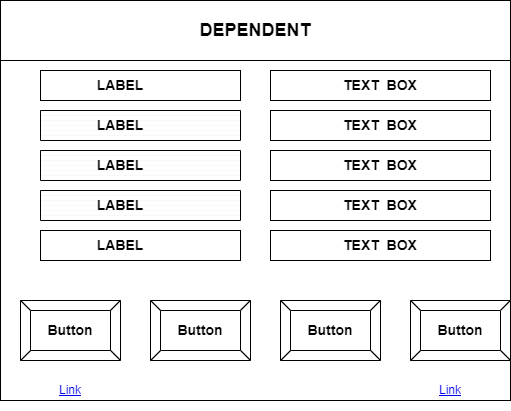

The diagram above was exported from draw.io. Its source (the exported page's mxGraphModel, read from the mxfile embedded in the PNG):
<mxGraphModel dx="1050" dy="629" grid="1" gridSize="10" guides="1" tooltips="1" connect="1" arrows="1" fold="1" page="1" pageScale="1" pageWidth="827" pageHeight="1169" math="0" shadow="0">
  <root>
    <mxCell id="0" />
    <mxCell id="1" parent="0" />
    <mxCell id="aYLAlxSyb65NmCtSOjkI-1" value="" style="rounded=0;whiteSpace=wrap;html=1;movable=0;resizable=0;rotatable=0;deletable=0;editable=0;locked=1;connectable=0;" parent="1" vertex="1">
      <mxGeometry x="70" y="170" width="510" height="400" as="geometry" />
    </mxCell>
    <UserObject label="Link" link="https://www.draw.io" id="aYLAlxSyb65NmCtSOjkI-59">
      <mxCell style="text;html=1;strokeColor=none;fillColor=none;whiteSpace=wrap;align=center;verticalAlign=middle;fontColor=#0000EE;fontStyle=4;" parent="1" vertex="1">
        <mxGeometry x="110" y="540" width="60" height="40" as="geometry" />
      </mxCell>
    </UserObject>
    <UserObject label="Link" link="https://www.draw.io" id="aYLAlxSyb65NmCtSOjkI-61">
      <mxCell style="text;html=1;strokeColor=none;fillColor=none;whiteSpace=wrap;align=center;verticalAlign=middle;fontColor=#0000EE;fontStyle=4;" parent="1" vertex="1">
        <mxGeometry x="490" y="540" width="60" height="40" as="geometry" />
      </mxCell>
    </UserObject>
    <mxCell id="aYLAlxSyb65NmCtSOjkI-68" value="&lt;span style=&quot;font-size: 14px;&quot;&gt;&lt;b&gt;&amp;nbsp;&lt;/b&gt;&lt;/span&gt;" style="text;html=1;align=center;verticalAlign=middle;whiteSpace=wrap;rounded=0;" parent="1" vertex="1">
      <mxGeometry x="110" y="240" width="190" height="30" as="geometry" />
    </mxCell>
    <mxCell id="aYLAlxSyb65NmCtSOjkI-69" value="" style="rounded=0;whiteSpace=wrap;html=1;" parent="1" vertex="1">
      <mxGeometry x="340" y="240" width="220" height="30" as="geometry" />
    </mxCell>
    <mxCell id="aYLAlxSyb65NmCtSOjkI-70" value="&lt;b&gt;&lt;font style=&quot;font-size: 14px;&quot;&gt;TEXT&amp;nbsp; BOX&lt;/font&gt;&lt;/b&gt;" style="text;html=1;align=center;verticalAlign=middle;whiteSpace=wrap;rounded=0;" parent="1" vertex="1">
      <mxGeometry x="365" y="240" width="170" height="30" as="geometry" />
    </mxCell>
    <mxCell id="aYLAlxSyb65NmCtSOjkI-72" value="&lt;b&gt;&lt;font style=&quot;font-size: 14px;&quot;&gt;Button&lt;/font&gt;&lt;/b&gt;" style="labelPosition=center;verticalLabelPosition=middle;align=center;html=1;shape=mxgraph.basic.button;dx=10;whiteSpace=wrap;" parent="1" vertex="1">
      <mxGeometry x="90" y="470" width="100" height="60" as="geometry" />
    </mxCell>
    <mxCell id="aYLAlxSyb65NmCtSOjkI-73" value="&lt;b&gt;&lt;font style=&quot;font-size: 14px;&quot;&gt;Button&lt;/font&gt;&lt;/b&gt;" style="labelPosition=center;verticalLabelPosition=middle;align=center;html=1;shape=mxgraph.basic.button;dx=10;whiteSpace=wrap;" parent="1" vertex="1">
      <mxGeometry x="220" y="470" width="100" height="60" as="geometry" />
    </mxCell>
    <mxCell id="aYLAlxSyb65NmCtSOjkI-74" value="&lt;b&gt;&lt;font style=&quot;font-size: 14px;&quot;&gt;Button&lt;/font&gt;&lt;/b&gt;" style="labelPosition=center;verticalLabelPosition=middle;align=center;html=1;shape=mxgraph.basic.button;dx=10;whiteSpace=wrap;" parent="1" vertex="1">
      <mxGeometry x="350" y="470" width="100" height="60" as="geometry" />
    </mxCell>
    <mxCell id="aYLAlxSyb65NmCtSOjkI-75" value="&lt;font style=&quot;font-size: 14px;&quot;&gt;&lt;b&gt;Button&lt;/b&gt;&lt;/font&gt;" style="labelPosition=center;verticalLabelPosition=middle;align=center;html=1;shape=mxgraph.basic.button;dx=10;whiteSpace=wrap;" parent="1" vertex="1">
      <mxGeometry x="480" y="470" width="100" height="60" as="geometry" />
    </mxCell>
    <mxCell id="aYLAlxSyb65NmCtSOjkI-80" value="" style="verticalLabelPosition=bottom;verticalAlign=top;html=1;shape=mxgraph.basic.patternFillRect;fillStyle=hor;step=5;fillStrokeWidth=0.2;fillStrokeColor=#dddddd;" parent="1" vertex="1">
      <mxGeometry x="110" y="320" width="200" height="30" as="geometry" />
    </mxCell>
    <mxCell id="aYLAlxSyb65NmCtSOjkI-81" value="&lt;font style=&quot;font-size: 14px;&quot;&gt;&lt;b&gt;LABEL&lt;/b&gt;&lt;/font&gt;" style="text;html=1;align=center;verticalAlign=middle;whiteSpace=wrap;rounded=0;" parent="1" vertex="1">
      <mxGeometry x="140" y="330" width="100" height="10" as="geometry" />
    </mxCell>
    <mxCell id="aYLAlxSyb65NmCtSOjkI-86" value="" style="verticalLabelPosition=bottom;verticalAlign=top;html=1;shape=mxgraph.basic.patternFillRect;fillStyle=hor;step=5;fillStrokeWidth=0.2;fillStrokeColor=#dddddd;" parent="1" vertex="1">
      <mxGeometry x="110" y="360" width="200" height="30" as="geometry" />
    </mxCell>
    <mxCell id="aYLAlxSyb65NmCtSOjkI-88" value="&lt;font style=&quot;font-size: 14px;&quot;&gt;&lt;b&gt;LABEL&lt;/b&gt;&lt;/font&gt;" style="text;html=1;align=center;verticalAlign=middle;whiteSpace=wrap;rounded=0;" parent="1" vertex="1">
      <mxGeometry x="140" y="360" width="100" height="30" as="geometry" />
    </mxCell>
    <mxCell id="aYLAlxSyb65NmCtSOjkI-89" value="" style="verticalLabelPosition=bottom;verticalAlign=top;html=1;shape=mxgraph.basic.patternFillRect;fillStyle=hor;step=5;fillStrokeWidth=0.2;fillStrokeColor=#dddddd;" parent="1" vertex="1">
      <mxGeometry x="110" y="280" width="200" height="30" as="geometry" />
    </mxCell>
    <mxCell id="SpCStq164gCTBYMpUvaK-4" value="" style="rounded=0;whiteSpace=wrap;html=1;" parent="1" vertex="1">
      <mxGeometry x="110" y="240" width="200" height="30" as="geometry" />
    </mxCell>
    <mxCell id="SpCStq164gCTBYMpUvaK-5" value="&lt;font style=&quot;font-size: 14px;&quot;&gt;&lt;b&gt;LABEL&lt;/b&gt;&lt;/font&gt;" style="text;html=1;align=center;verticalAlign=middle;whiteSpace=wrap;rounded=0;" parent="1" vertex="1">
      <mxGeometry x="140" y="240" width="100" height="30" as="geometry" />
    </mxCell>
    <mxCell id="SpCStq164gCTBYMpUvaK-6" value="" style="rounded=0;whiteSpace=wrap;html=1;" parent="1" vertex="1">
      <mxGeometry x="340" y="280" width="220" height="30" as="geometry" />
    </mxCell>
    <mxCell id="SpCStq164gCTBYMpUvaK-8" value="&lt;font style=&quot;font-size: 14px;&quot;&gt;&lt;b&gt;LABEL&lt;/b&gt;&lt;/font&gt;" style="text;html=1;align=center;verticalAlign=middle;whiteSpace=wrap;rounded=0;" parent="1" vertex="1">
      <mxGeometry x="140" y="280" width="100" height="30" as="geometry" />
    </mxCell>
    <mxCell id="SpCStq164gCTBYMpUvaK-11" value="" style="rounded=0;whiteSpace=wrap;html=1;" parent="1" vertex="1">
      <mxGeometry x="110" y="400" width="200" height="30" as="geometry" />
    </mxCell>
    <mxCell id="SpCStq164gCTBYMpUvaK-12" value="&lt;font style=&quot;font-size: 14px;&quot;&gt;&lt;b&gt;LABEL&lt;/b&gt;&lt;/font&gt;" style="text;html=1;align=center;verticalAlign=middle;whiteSpace=wrap;rounded=0;" parent="1" vertex="1">
      <mxGeometry x="140" y="400" width="100" height="30" as="geometry" />
    </mxCell>
    <mxCell id="SpCStq164gCTBYMpUvaK-17" value="&lt;b&gt;&lt;font style=&quot;font-size: 14px;&quot;&gt;TEXT&amp;nbsp; BOX&lt;/font&gt;&lt;/b&gt;" style="text;html=1;align=center;verticalAlign=middle;whiteSpace=wrap;rounded=0;" parent="1" vertex="1">
      <mxGeometry x="365" y="280" width="170" height="30" as="geometry" />
    </mxCell>
    <mxCell id="SpCStq164gCTBYMpUvaK-18" value="" style="rounded=0;whiteSpace=wrap;html=1;" parent="1" vertex="1">
      <mxGeometry x="340" y="320" width="220" height="30" as="geometry" />
    </mxCell>
    <mxCell id="SpCStq164gCTBYMpUvaK-19" value="" style="rounded=0;whiteSpace=wrap;html=1;" parent="1" vertex="1">
      <mxGeometry x="340" y="360" width="220" height="30" as="geometry" />
    </mxCell>
    <mxCell id="SpCStq164gCTBYMpUvaK-20" value="" style="rounded=0;whiteSpace=wrap;html=1;" parent="1" vertex="1">
      <mxGeometry x="340" y="400" width="220" height="30" as="geometry" />
    </mxCell>
    <mxCell id="SpCStq164gCTBYMpUvaK-21" value="&lt;b&gt;&lt;font style=&quot;font-size: 14px;&quot;&gt;TEXT&amp;nbsp; BOX&lt;/font&gt;&lt;/b&gt;" style="text;html=1;align=center;verticalAlign=middle;whiteSpace=wrap;rounded=0;" parent="1" vertex="1">
      <mxGeometry x="365" y="320" width="170" height="30" as="geometry" />
    </mxCell>
    <mxCell id="SpCStq164gCTBYMpUvaK-22" value="&lt;b&gt;&lt;font style=&quot;font-size: 14px;&quot;&gt;TEXT&amp;nbsp; BOX&lt;/font&gt;&lt;/b&gt;" style="text;html=1;align=center;verticalAlign=middle;whiteSpace=wrap;rounded=0;" parent="1" vertex="1">
      <mxGeometry x="365" y="360" width="170" height="30" as="geometry" />
    </mxCell>
    <mxCell id="SpCStq164gCTBYMpUvaK-23" value="&lt;b&gt;&lt;font style=&quot;font-size: 14px;&quot;&gt;TEXT&amp;nbsp; BOX&lt;/font&gt;&lt;/b&gt;" style="text;html=1;align=center;verticalAlign=middle;whiteSpace=wrap;rounded=0;" parent="1" vertex="1">
      <mxGeometry x="365" y="400" width="170" height="30" as="geometry" />
    </mxCell>
    <mxCell id="SpCStq164gCTBYMpUvaK-24" value="&lt;b&gt;&lt;font style=&quot;font-size: 18px;&quot;&gt;DEPENDENT&lt;/font&gt;&lt;/b&gt;" style="rounded=0;whiteSpace=wrap;html=1;" parent="1" vertex="1">
      <mxGeometry x="70" y="170" width="510" height="60" as="geometry" />
    </mxCell>
  </root>
</mxGraphModel>